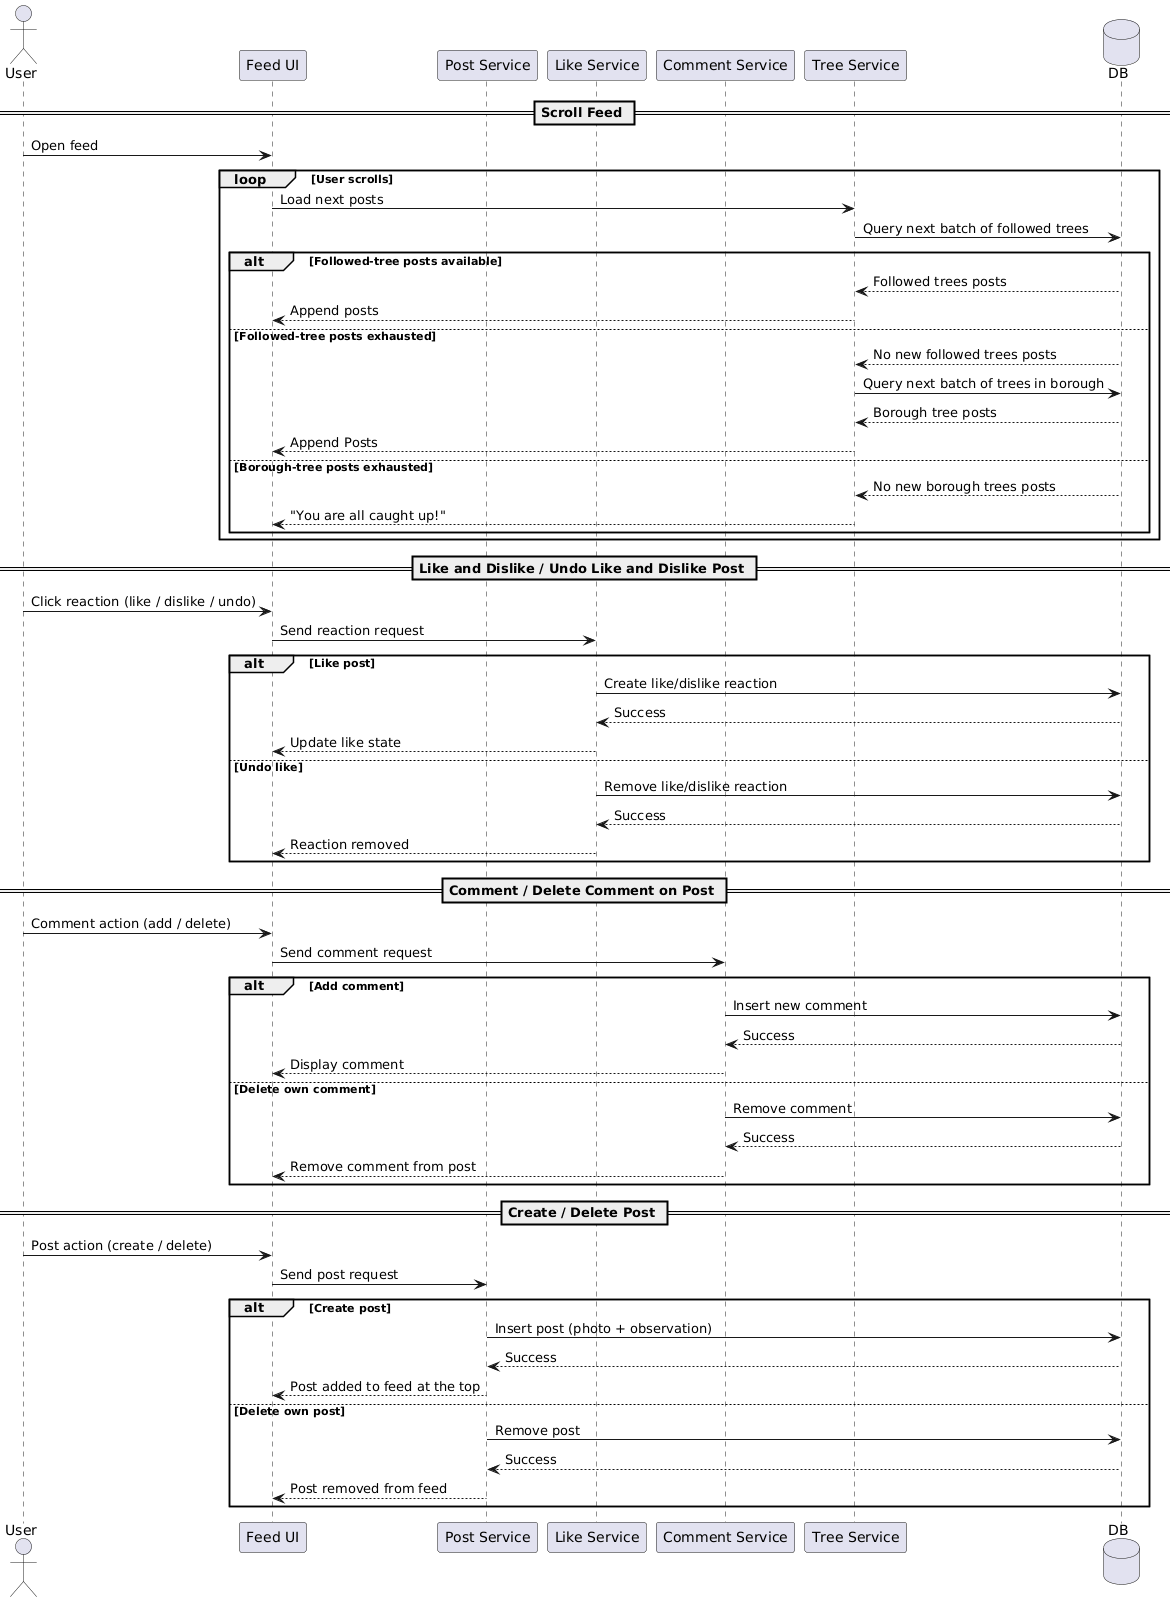

The diagram above was rendered by PlantUML. Its source (embedded in the PNG):
@startuml
actor User
participant "Feed UI" as UI
participant "Post Service" as PostSvc
participant "Like Service" as LikeSvc
participant "Comment Service" as CommentSvc
participant "Tree Service" as TreeSvc
database DB


== Scroll Feed ==
User -> UI: Open feed
loop User scrolls
    UI -> TreeSvc: Load next posts
    TreeSvc -> DB: Query next batch of followed trees
    
    alt Followed-tree posts available
        DB --> TreeSvc: Followed trees posts
        TreeSvc --> UI: Append posts
    else Followed-tree posts exhausted
        DB --> TreeSvc: No new followed trees posts
        TreeSvc -> DB: Query next batch of trees in borough
        DB --> TreeSvc: Borough tree posts
        TreeSvc --> UI: Append Posts
    else Borough-tree posts exhausted
        DB --> TreeSvc: No new borough trees posts
        TreeSvc --> UI: "You are all caught up!"
        
    end
end

== Like and Dislike / Undo Like and Dislike Post ==
User -> UI: Click reaction (like / dislike / undo)
UI -> LikeSvc: Send reaction request

alt Like post
    LikeSvc -> DB: Create like/dislike reaction
    DB --> LikeSvc: Success
    LikeSvc --> UI: Update like state
else Undo like
    LikeSvc -> DB: Remove like/dislike reaction
    DB --> LikeSvc: Success
    LikeSvc --> UI: Reaction removed
end

== Comment / Delete Comment on Post ==
User -> UI: Comment action (add / delete)
UI -> CommentSvc: Send comment request

alt Add comment
    CommentSvc -> DB: Insert new comment
    DB --> CommentSvc: Success
    CommentSvc --> UI: Display comment
else Delete own comment
    CommentSvc -> DB: Remove comment
    DB --> CommentSvc: Success
    CommentSvc --> UI: Remove comment from post
end

== Create / Delete Post ==
User -> UI: Post action (create / delete)
UI -> PostSvc: Send post request

alt Create post
    PostSvc -> DB: Insert post (photo + observation)
    DB --> PostSvc: Success
    PostSvc --> UI: Post added to feed at the top
else Delete own post
    PostSvc -> DB: Remove post
    DB --> PostSvc: Success
    PostSvc --> UI: Post removed from feed
end
@enduml